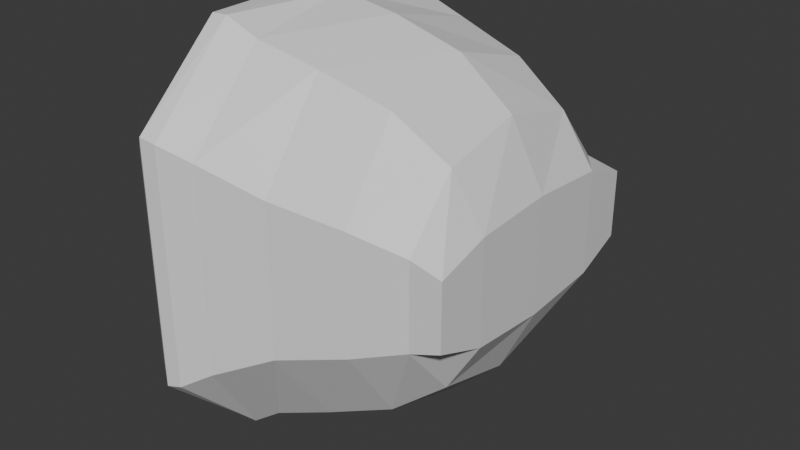 # Source: pinball-flipper.blend  (saved by Blender 4.1.24; exported with 4.5.12 LTS)
import bpy
from mathutils import Matrix  # noqa: F401  (used for matrix-valued properties, if any)

bpy.ops.wm.read_factory_settings(use_empty=True)
scene = bpy.context.scene
scene.name = 'Scene'

# ---- collections
col_collection = bpy.data.collections.new('Collection'); scene.collection.children.link(col_collection)

# ---- materials (node trees are filled in below, after node groups)
mat_material = bpy.data.materials.new('Material')
mat_material.alpha_threshold = 0.0
mat_material.use_transparent_shadow = False
mat_material.roughness = 0.5
mat_material.line_color = (0.0, 0.0, 0.0, 1.0)

# ---- material node trees
mat_material.use_nodes = True; mat_material.node_tree.nodes.clear()
_N = mat_material.node_tree.nodes; _L = mat_material.node_tree.links
n0 = _N.new('ShaderNodeOutputMaterial'); n0.name = 'Material Output'; n0.location = (300, 300)
n1 = _N.new('ShaderNodeBsdfPrincipled'); n1.name = 'Principled BSDF'; n1.location = (10, 300)
n1.inputs[3].default_value = 1.45
_L.new(n1.outputs[0], n0.inputs[0])
n0.is_active_output = True

# ---- world
world_world = bpy.data.worlds.new('World'); scene.world = world_world
world_world.use_nodes = True; world_world.node_tree.nodes.clear()
_N = world_world.node_tree.nodes; _L = world_world.node_tree.links
n0 = _N.new('ShaderNodeOutputWorld'); n0.name = 'World Output'; n0.location = (300, 300)
n1 = _N.new('ShaderNodeBackground'); n1.name = 'Background'; n1.location = (10, 300)
n1.inputs[0].default_value = (0.05088, 0.05088, 0.05088, 1.0)
_L.new(n1.outputs[0], n0.inputs[0])
n0.is_active_output = True
world_world.color = (0.05088, 0.05088, 0.05088)
world_world.use_sun_shadow = False
world_world.sun_shadow_jitter_overblur = 0.0

# ---- meshes
me_cube = bpy.data.meshes.new('Cube')
me_cube.from_pydata([(-0.2267, -0.3523, 0.0652), (-0.2267, -0.3523, -0.0643), (-0.2387, 0.3029, 0.0652), (-0.2387, 0.3029, -0.0643), (1.67, -0.2131, 0.03174), (1.449, -0.2194, 0.04089), (1.67, -0.2131, -0.03085), (1.449, -0.2195, -0.04), (1.661, 0.2895, 0.03174), (1.44, 0.2816, 0.04023), (1.439, 0.2817, -0.04092), (1.661, 0.2895, -0.03089), (-0.2401, -0.02494, 0.09216), (-0.2401, -0.02494, -0.09127), (1.448, 0.03108, -0.115), (1.683, 0.03878, -0.0533), (1.45, 0.03106, 0.1157), (1.683, 0.03878, 0.05419), (1.084, -0.2565, -0.05503), (1.085, -0.2564, 0.05592), (1.073, 0.2951, 0.05378), (1.071, 0.2957, -0.05838), (1.081, 0.01889, 0.1576), (1.075, 0.01897, -0.1574), (0.6151, -0.3014, 0.07077), (0.6013, 0.3097, 0.06714), (0.6104, 0.003349, 0.1786), (0.6125, -0.3015, -0.06989), (0.5967, 0.3112, -0.07649), (0.5999, 0.003566, -0.1791), (0.2189, -0.3495, 0.09473), (0.2043, 0.3311, 0.09185), (0.2127, -0.009937, 0.1896), (0.2169, -0.3496, -0.09383), (0.2014, 0.3318, -0.09807), (0.2056, -0.01012, -0.1888), (-0.07527, -0.3855, 0.1118), (-0.08873, 0.3461, 0.1118), (-0.08202, -0.0197, 0.1902), (-0.07527, -0.3855, -0.1109), (-0.08875, 0.3462, -0.1109), (-0.08204, -0.0197, -0.1893), (-0.166, -0.3701, 0.09846), (-0.1787, 0.3247, 0.09846), (-0.1733, -0.02273, 0.1776), (-0.166, -0.3701, -0.09757), (-0.1787, 0.3247, -0.09757), (-0.1733, -0.02273, -0.1767), (0.03091, -0.3801, -0.1077), (0.0165, 0.3485, -0.1092), (0.02314, -0.01622, -0.1895), (0.03097, -0.3801, 0.1086), (0.01752, 0.3478, 0.1085), (0.02428, -0.01618, 0.1904), (-0.2356, -0.2209, -0.08737), (1.683, -0.116, -0.04792), (1.451, -0.1227, 0.09716), (-0.2356, -0.2209, 0.08827), (1.45, -0.1227, -0.09628), (1.683, -0.116, 0.04882), (1.08, -0.1484, -0.1327), (1.084, -0.1483, 0.1335), (0.6137, -0.1784, 0.1563), (0.6057, -0.1786, -0.1556), (0.2163, -0.2053, 0.1732), (0.2113, -0.2055, -0.1723), (-0.07826, -0.2239, 0.1884), (-0.07828, -0.2239, -0.1875), (-0.1697, -0.2211, 0.1663), (-0.1697, -0.2211, -0.1654), (0.02696, -0.2203, -0.1876), (0.02803, -0.2202, 0.1885), (-0.2428, 0.1711, 0.08827), (1.444, 0.185, -0.09693), (1.677, 0.1934, 0.04882), (-0.2428, 0.1711, -0.08737), (1.677, 0.1934, -0.04793), (1.446, 0.1848, 0.09702), (1.077, 0.1862, 0.1329), (1.072, 0.1869, -0.1348), (0.6061, 0.1855, 0.155), (0.5966, 0.1865, -0.159), (0.209, 0.1855, 0.1731), (0.202, 0.1868, -0.1752), (-0.08577, 0.1845, 0.1884), (-0.08579, 0.1845, -0.1875), (-0.177, 0.1756, 0.1663), (-0.177, 0.1756, -0.1654), (0.01939, 0.1879, -0.1877), (0.02052, 0.1879, 0.1885)], [], [(87, 75, 3, 46), (78, 77, 9, 20), (21, 20, 9, 10), (75, 72, 2, 3), (55, 59, 4, 6), (73, 10, 11, 76), (10, 9, 8, 11), (5, 7, 6, 4), (56, 5, 4, 59), (45, 42, 0, 1), (77, 16, 17, 74), (58, 14, 15, 55), (76, 74, 17, 15), (54, 57, 12, 13), (61, 56, 16, 22), (69, 54, 13, 47), (58, 60, 23, 14), (62, 61, 22, 26), (7, 5, 19, 18), (28, 25, 20, 21), (80, 78, 20, 25), (73, 79, 21, 10), (82, 80, 25, 31), (34, 31, 25, 28), (64, 62, 26, 32), (60, 63, 29, 23), (18, 19, 24, 27), (79, 81, 28, 21), (71, 64, 32, 53), (49, 52, 31, 34), (89, 82, 31, 52), (63, 65, 35, 29), (27, 24, 30, 33), (81, 83, 34, 28), (86, 84, 37, 43), (46, 43, 37, 40), (68, 66, 38, 44), (70, 67, 41, 50), (48, 51, 36, 39), (88, 85, 40, 49), (57, 68, 44, 12), (3, 2, 43, 46), (72, 86, 43, 2), (67, 69, 47, 41), (39, 36, 42, 45), (85, 87, 46, 40), (83, 88, 49, 34), (33, 30, 51, 48), (65, 70, 50, 35), (84, 89, 52, 37), (40, 37, 52, 49), (66, 71, 53, 38), (36, 51, 71, 66), (33, 48, 70, 65), (39, 45, 69, 67), (0, 42, 68, 57), (48, 39, 67, 70), (42, 36, 66, 68), (27, 33, 65, 63), (51, 30, 64, 71), (18, 27, 63, 60), (30, 24, 62, 64), (24, 19, 61, 62), (7, 18, 60, 58), (45, 1, 54, 69), (19, 5, 56, 61), (1, 0, 57, 54), (7, 58, 55, 6), (16, 56, 59, 17), (15, 17, 59, 55), (38, 53, 89, 84), (35, 50, 88, 83), (41, 47, 87, 85), (12, 44, 86, 72), (50, 41, 85, 88), (44, 38, 84, 86), (29, 35, 83, 81), (53, 32, 82, 89), (23, 29, 81, 79), (32, 26, 80, 82), (14, 23, 79, 73), (26, 22, 78, 80), (11, 8, 74, 76), (9, 77, 74, 8), (14, 73, 76, 15), (13, 12, 72, 75), (22, 16, 77, 78), (47, 13, 75, 87)])
_uv = me_cube.uv_layers.new(name='UVMap')
_uv.uv.foreach_set('vector', [0.9676, 0.4232, 1.002, 0.4241, 0.9985, 0.3732, 0.9671, 0.3655, 0.3155, 0.4352, 0.1241, 0.4405, 0.1263, 0.403, 0.3166, 0.393, 0.3178, 0.4774, 0.3166, 0.5208, 0.1263, 0.5156, 0.1266, 0.4842, 0.5413, 0.4662, 0.5413, 0.5342, 0.4904, 0.5253, 0.4904, 0.4751, 0.6772, 0.4814, 0.6772, 0.5189, 0.7147, 0.5123, 0.7147, 0.4881, 0.1249, 0.4404, 0.1266, 0.4029, 0.01138, 0.4027, 0.003664, 0.4402, 0.1266, 0.4842, 0.1263, 0.5156, 0.01136, 0.5123, 0.01138, 0.488, 0.1261, 0.5158, 0.1263, 0.4845, 0.01136, 0.4881, 0.01136, 0.5123, 0.1241, 0.5597, 0.1261, 0.5971, 0.01136, 0.5975, 0.00365, 0.56, 0.9671, 0.4622, 0.9671, 0.5381, 0.9985, 0.5253, 0.9985, 0.4751, 0.1241, 0.4405, 0.1235, 0.5001, 0.002348, 0.5001, 0.00365, 0.4402, 0.1247, 0.5596, 0.1244, 0.5001, 0.002362, 0.5001, 0.003663, 0.56, 0.5574, 0.4814, 0.5574, 0.5189, 0.6173, 0.521, 0.6173, 0.4794, 0.6932, 0.4662, 0.6932, 0.5342, 0.6173, 0.5357, 0.6173, 0.4646, 0.3153, 0.5648, 0.1241, 0.5597, 0.1235, 0.5001, 0.3152, 0.5001, 0.9676, 0.5769, 1.002, 0.576, 1.002, 0.5001, 0.9676, 0.5001, 0.1247, 0.5596, 0.3175, 0.5648, 0.3182, 0.5, 0.1244, 0.5001, 0.56, 0.5705, 0.3153, 0.5648, 0.3152, 0.5001, 0.56, 0.5001, 0.1263, 0.4845, 0.1261, 0.5158, 0.3158, 0.5217, 0.3166, 0.4787, 0.5642, 0.4704, 0.5618, 0.526, 0.3166, 0.5208, 0.3178, 0.4774, 0.5605, 0.4294, 0.3155, 0.4352, 0.3166, 0.393, 0.5618, 0.3813, 0.1249, 0.4404, 0.3183, 0.4349, 0.3178, 0.3928, 0.1266, 0.4029, 0.7669, 0.4244, 0.5605, 0.4294, 0.5618, 0.3813, 0.7679, 0.3679, 0.7695, 0.462, 0.7679, 0.5356, 0.5618, 0.526, 0.5642, 0.4704, 0.7669, 0.5758, 0.56, 0.5705, 0.56, 0.5001, 0.7669, 0.5001, 0.3175, 0.5648, 0.5642, 0.5704, 0.5655, 0.4998, 0.3182, 0.5, 0.3166, 0.4787, 0.3158, 0.5217, 0.5605, 0.5274, 0.5618, 0.4729, 0.3183, 0.4349, 0.5655, 0.4289, 0.5642, 0.3807, 0.3178, 0.3928, 0.8648, 0.5792, 0.7669, 0.5758, 0.7669, 0.5001, 0.8648, 0.5001, 0.8654, 0.4577, 0.8649, 0.542, 0.7679, 0.5356, 0.7695, 0.462, 0.8648, 0.421, 0.7669, 0.4244, 0.7679, 0.3679, 0.8649, 0.3591, 0.5642, 0.5704, 0.7695, 0.5758, 0.7705, 0.5001, 0.5655, 0.4998, 0.5618, 0.4729, 0.5605, 0.5274, 0.7669, 0.5367, 0.7679, 0.4637, 0.5655, 0.4289, 0.7705, 0.4238, 0.7695, 0.3676, 0.5642, 0.3807, 0.9676, 0.4232, 0.9201, 0.421, 0.9201, 0.3583, 0.9671, 0.3655, 0.9671, 0.4622, 0.9671, 0.5381, 0.9201, 0.5433, 0.9201, 0.457, 0.9676, 0.5769, 0.9201, 0.5792, 0.9201, 0.5001, 0.9676, 0.5001, 0.8654, 0.5792, 0.9201, 0.5792, 0.9201, 0.5001, 0.8654, 0.5001, 0.8649, 0.4583, 0.8648, 0.5421, 0.9201, 0.5433, 0.9201, 0.4571, 0.8654, 0.421, 0.9201, 0.421, 0.9201, 0.3583, 0.8654, 0.3588, 1.002, 0.576, 0.9676, 0.5769, 0.9676, 0.5001, 1.002, 0.5001, 0.9985, 0.4751, 0.9985, 0.5253, 0.9671, 0.5381, 0.9671, 0.4622, 1.002, 0.4241, 0.9676, 0.4232, 0.9671, 0.3655, 0.9985, 0.3732, 0.9201, 0.5792, 0.9676, 0.5769, 0.9676, 0.5001, 0.9201, 0.5001, 0.9201, 0.4571, 0.9201, 0.5433, 0.9671, 0.5381, 0.9671, 0.4622, 0.9201, 0.421, 0.9676, 0.4232, 0.9671, 0.3655, 0.9201, 0.3583, 0.7705, 0.4238, 0.8654, 0.421, 0.8654, 0.3588, 0.7695, 0.3676, 0.7679, 0.4637, 0.7669, 0.5367, 0.8648, 0.5421, 0.8649, 0.4583, 0.7695, 0.5758, 0.8654, 0.5792, 0.8654, 0.5001, 0.7705, 0.5001, 0.9201, 0.421, 0.8648, 0.421, 0.8649, 0.3591, 0.9201, 0.3583, 0.9201, 0.457, 0.9201, 0.5433, 0.8649, 0.542, 0.8654, 0.4577, 0.9201, 0.5792, 0.8648, 0.5792, 0.8648, 0.5001, 0.9201, 0.5001, 0.9201, 0.6419, 0.8648, 0.6411, 0.8648, 0.5792, 0.9201, 0.5792, 0.7679, 0.6317, 0.8649, 0.6411, 0.8654, 0.5792, 0.7695, 0.5758, 0.9201, 0.6419, 0.9671, 0.6347, 0.9676, 0.5769, 0.9201, 0.5792, 0.9985, 0.627, 0.9671, 0.6347, 0.9676, 0.5769, 1.002, 0.576, 0.8649, 0.6411, 0.9201, 0.6419, 0.9201, 0.5792, 0.8654, 0.5792, 0.9671, 0.6347, 0.9201, 0.6419, 0.9201, 0.5792, 0.9676, 0.5769, 0.5618, 0.6181, 0.7679, 0.6317, 0.7695, 0.5758, 0.5642, 0.5704, 0.8648, 0.6411, 0.7669, 0.6317, 0.7669, 0.5758, 0.8648, 0.5792, 0.3166, 0.6067, 0.5618, 0.6181, 0.5642, 0.5704, 0.3175, 0.5648, 0.7669, 0.6317, 0.5605, 0.6181, 0.56, 0.5705, 0.7669, 0.5758, 0.5605, 0.6181, 0.3158, 0.6067, 0.3153, 0.5648, 0.56, 0.5705, 0.1263, 0.5971, 0.3166, 0.6067, 0.3175, 0.5648, 0.1247, 0.5596, 0.9671, 0.6347, 0.9985, 0.627, 1.002, 0.576, 0.9676, 0.5769, 0.3158, 0.6067, 0.1261, 0.5971, 0.1241, 0.5597, 0.3153, 0.5648, 0.7442, 0.4751, 0.7442, 0.5253, 0.6932, 0.5342, 0.6932, 0.4662, 0.1263, 0.5971, 0.1247, 0.5596, 0.003663, 0.56, 0.01136, 0.5975, 0.1235, 0.5001, 0.1241, 0.5597, 0.00365, 0.56, 0.002348, 0.5001, 0.6173, 0.4794, 0.6173, 0.521, 0.6772, 0.5189, 0.6772, 0.4814, 0.9201, 0.5001, 0.8648, 0.5001, 0.8648, 0.421, 0.9201, 0.421, 0.7705, 0.5001, 0.8654, 0.5001, 0.8654, 0.421, 0.7705, 0.4238, 0.9201, 0.5001, 0.9676, 0.5001, 0.9676, 0.4232, 0.9201, 0.421, 1.002, 0.5001, 0.9676, 0.5001, 0.9676, 0.4232, 1.002, 0.4241, 0.8654, 0.5001, 0.9201, 0.5001, 0.9201, 0.421, 0.8654, 0.421, 0.9676, 0.5001, 0.9201, 0.5001, 0.9201, 0.421, 0.9676, 0.4232, 0.5655, 0.4998, 0.7705, 0.5001, 0.7705, 0.4238, 0.5655, 0.4289, 0.8648, 0.5001, 0.7669, 0.5001, 0.7669, 0.4244, 0.8648, 0.421, 0.3182, 0.5, 0.5655, 0.4998, 0.5655, 0.4289, 0.3183, 0.4349, 0.7669, 0.5001, 0.56, 0.5001, 0.5605, 0.4294, 0.7669, 0.4244, 0.1244, 0.5001, 0.3182, 0.5, 0.3183, 0.4349, 0.1249, 0.4404, 0.56, 0.5001, 0.3152, 0.5001, 0.3155, 0.4352, 0.5605, 0.4294, 0.5199, 0.488, 0.5199, 0.5123, 0.5574, 0.5189, 0.5574, 0.4814, 0.1263, 0.403, 0.1241, 0.4405, 0.00365, 0.4402, 0.01136, 0.4027, 0.1244, 0.5001, 0.1249, 0.4404, 0.003664, 0.4402, 0.002362, 0.5001, 0.6173, 0.4646, 0.6173, 0.5357, 0.5413, 0.5342, 0.5413, 0.4662, 0.3152, 0.5001, 0.1235, 0.5001, 0.1241, 0.4405, 0.3155, 0.4352, 0.9676, 0.5001, 1.002, 0.5001, 1.002, 0.4241, 0.9676, 0.4232])
me_cube.materials.append(mat_material)
me_cube.use_mirror_vertex_groups = False
me_cube.update()

# ---- objects
ob_cube = bpy.data.objects.new('Cube', me_cube)

# ---- transforms, parenting, visibility, modifiers, constraints
ob_cube.location = (-7.451e-09, 0.0, 0.0)
ob_cube.scale = (0.5534, 2.179, 4.416)
ob_cube.lock_rotations_4d = False
ob_cube.empty_display_type = 'ARROWS'
ob_cube.lineart.crease_threshold = 0.0

# ---- collection membership
col_collection.objects.link(ob_cube)

# ---- scene / render settings (as saved in the file)
scene.frame_start = 1; scene.frame_end = 250; scene.frame_set(1)
scene.render.engine = 'BLENDER_EEVEE_NEXT'
scene.cycles.sampling_pattern = 'TABULATED_SOBOL'
scene.eevee.ray_tracing_options.trace_max_roughness = 0.0
bpy.context.view_layer.update()

# ---- added for rendering (the .blend has no active camera and no usable light): camera, sun
cam_auto = bpy.data.cameras.new('AutoCamera')
cam_auto.lens = 50.0
cam_auto.sensor_width = 36.0
cam_auto.clip_end = 1000.0
ob_auto_camera = bpy.data.objects.new('AutoCamera', cam_auto)
scene.collection.objects.link(ob_auto_camera)
ob_auto_camera.location = (2.75938, -2.87337, 1.89065)
ob_auto_camera.rotation_euler = (1.09748, -7.21219e-08, 0.694738)
scene.camera = ob_auto_camera
light_auto_sun = bpy.data.lights.new('AutoSun', 'SUN')
light_auto_sun.energy = 3.0
light_auto_sun.angle = 0.0523599
ob_auto_sun = bpy.data.objects.new('AutoSun', light_auto_sun)
scene.collection.objects.link(ob_auto_sun)
ob_auto_sun.rotation_euler = (0.872665, 0.174533, 0.523599)
bpy.context.view_layer.update()

